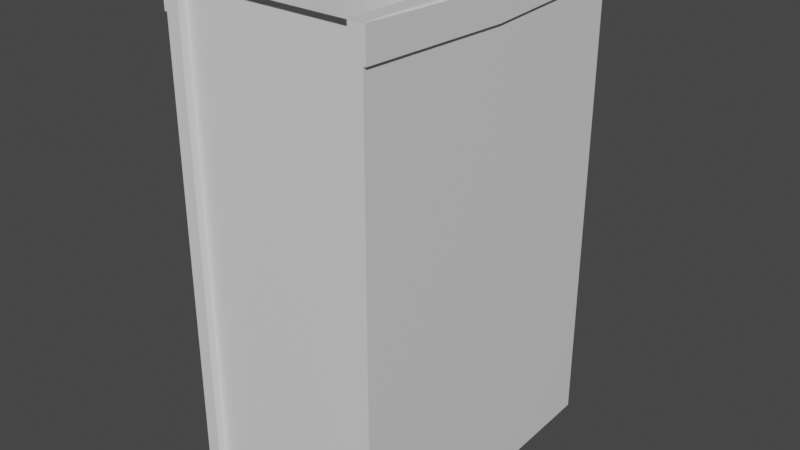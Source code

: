 # Source: DesertEagleBaseClip.blend  (saved by Blender 2.92.15; exported with 4.5.12 LTS)
import bpy
from mathutils import Matrix  # noqa: F401  (used for matrix-valued properties, if any)

bpy.ops.wm.read_factory_settings(use_empty=True)
scene = bpy.context.scene
scene.name = 'Scene'

# ---- collections
col_collection = bpy.data.collections.new('Collection'); scene.collection.children.link(col_collection)

# ---- materials (node trees are filled in below, after node groups)
mat_material = bpy.data.materials.new('Material')
mat_material.alpha_threshold = 0.0
mat_material.use_transparent_shadow = False
mat_material.line_color = (0.0, 0.0, 0.0, 1.0)

# ---- material node trees
mat_material.use_nodes = True; mat_material.node_tree.nodes.clear()
_N = mat_material.node_tree.nodes; _L = mat_material.node_tree.links
n0 = _N.new('ShaderNodeOutputMaterial'); n0.name = 'Material Output'; n0.location = (300, 300)
n1 = _N.new('ShaderNodeBsdfPrincipled'); n1.name = 'Principled BSDF'; n1.location = (10, 300)
n1.distribution = 'GGX'
n1.subsurface_method = 'BURLEY'
n1.inputs[2].default_value = 0.4
n1.inputs[3].default_value = 1.45
n1.inputs[27].default_value = (0.0, 0.0, 0.0, 1.0)
n1.inputs[28].default_value = 1.0
_L.new(n1.outputs[0], n0.inputs[0])
n0.is_active_output = True

# ---- world
world_world = bpy.data.worlds.new('World'); scene.world = world_world
world_world.use_nodes = True; world_world.node_tree.nodes.clear()
_N = world_world.node_tree.nodes; _L = world_world.node_tree.links
n0 = _N.new('ShaderNodeOutputWorld'); n0.name = 'World Output'; n0.location = (300, 300)
n1 = _N.new('ShaderNodeBackground'); n1.name = 'Background'; n1.location = (10, 300)
n1.inputs[0].default_value = (0.05088, 0.05088, 0.05088, 1.0)
_L.new(n1.outputs[0], n0.inputs[0])
n0.is_active_output = True
world_world.color = (0.05088, 0.05088, 0.05088)
world_world.use_sun_shadow = False
world_world.sun_shadow_jitter_overblur = 0.0

# ---- meshes
me_cube_002 = bpy.data.meshes.new('Cube.002')
me_cube_002.from_pydata([(0.0, 0.5243, 0.8261), (0.0, -0.5198, 0.826), (0.2128, -0.001823, -0.8045), (0.2904, -0.5198, 0.826), (0.2904, 0.5243, 0.8261), (0.0, 0.5239, -0.7839), (0.2128, 0.5243, 0.8261), (0.0, -0.001823, -0.8045), (0.2128, -0.5198, 0.826), (0.3362, -0.5198, 0.826), (0.3362, 0.5243, 0.8261), (0.3362, -0.001405, 0.8054), (0.0, 0.524, -0.225), (0.3362, -0.001678, -0.2456), (0.2904, 0.524, -0.225), (0.2904, -0.5201, -0.225), (0.2128, 0.524, -0.225), (0.3362, 0.524, -0.225), (0.3362, -0.5201, -0.225), (0.0, -0.5202, -0.7839), (0.3362, -0.001823, -0.8045), (0.2904, -0.001823, -0.8045), (0.2904, 0.5239, -0.7839), (0.2904, -0.5202, -0.7839), (0.2128, -0.5202, -0.7839), (0.2128, 0.5239, -0.7839), (0.3362, 0.5239, -0.7839), (0.3362, -0.5202, -0.7839), (0.2904, -0.4943, -0.225), (0.2904, -0.494, 0.826), (0.0, -0.494, 0.826), (0.0, -0.4943, -0.225), (0.2128, -0.4943, -0.225), (0.2128, -0.494, 0.826), (0.2904, -0.4945, -0.7839), (0.2128, -0.4945, -0.7839), (0.0, -0.4945, -0.7839), (0.0, 0.5447, -0.225), (0.0, 0.5449, 0.8261), (0.2128, 0.5447, -0.225), (0.2128, 0.5449, 0.8261), (0.2904, -0.5198, 0.7266), (0.3362, -0.00143, 0.706), (0.3362, -0.5198, 0.7266), (0.2128, 0.5242, 0.7267), (0.2904, 0.5242, 0.7267), (0.3362, 0.5242, 0.7267), (0.0, 0.5449, 0.7267), (0.2128, 0.5449, 0.7267), (0.2904, -0.4941, 0.7266), (0.0, -0.4941, 0.7266), (0.2128, -0.4941, 0.7266), (0.3451, -0.00143, 0.706), (0.3451, -0.001405, 0.8054), (0.3451, 0.5243, 0.8261), (0.3451, -0.5198, 0.826), (0.3451, -0.5198, 0.7266), (0.3451, 0.5242, 0.7267)], [], [(43, 41, 15, 18), (8, 1, 30, 33), (3, 8, 33, 29), (42, 43, 18, 13), (16, 12, 37, 39), (44, 45, 14, 16), (16, 14, 22, 25), (17, 13, 20, 26), (14, 17, 26, 22), (18, 15, 23, 27), (23, 15, 28, 34), (19, 24, 35, 36), (45, 46, 17, 14), (46, 42, 13, 17), (25, 22, 21, 2), (2, 21, 23, 24), (7, 2, 24, 19), (5, 25, 2, 7), (22, 26, 20, 21), (21, 20, 27, 23), (12, 16, 25, 5), (13, 18, 27, 20), (0, 6, 40, 38), (47, 48, 39, 37), (10, 4, 3, 9), (49, 51, 32, 28), (51, 50, 31, 32), (28, 32, 35, 34), (32, 31, 36, 35), (24, 23, 34, 35), (41, 3, 29, 49), (44, 16, 39, 48), (6, 44, 48, 40), (15, 41, 49, 28), (33, 30, 50, 51), (29, 33, 51, 49), (38, 40, 48, 47), (46, 10, 54, 57), (4, 10, 46, 45), (6, 4, 45, 44), (42, 46, 57, 52), (9, 3, 41, 43), (11, 10, 9), (54, 53, 52, 57), (53, 55, 56, 52), (43, 42, 52, 56), (10, 11, 53, 54), (9, 43, 56, 55), (11, 9, 55, 53)])
_uv = me_cube_002.uv_layers.new(name='UVMap')
_uv.uv.foreach_set('vector', [0.3309, 0.7428, 0.3125, 0.7428, 0.3125, 0.7428, 0.3309, 0.7428, 0.2812, 0.7428, 0.25, 0.7428, 0.25, 0.7428, 0.2812, 0.7428, 0.3125, 0.7428, 0.2812, 0.7428, 0.2812, 0.7428, 0.3125, 0.7428, 0.3309, 0.625, 0.3309, 0.7428, 0.3309, 0.7428, 0.3309, 0.625, 0.2812, 0.5071, 0.25, 0.5071, 0.25, 0.5071, 0.2812, 0.5071, 0.2812, 0.5071, 0.3125, 0.5071, 0.3125, 0.5071, 0.2812, 0.5071, 0.2812, 0.5071, 0.3125, 0.5071, 0.3125, 0.5071, 0.2812, 0.5071, 0.3309, 0.5071, 0.3309, 0.625, 0.3309, 0.625, 0.3309, 0.5071, 0.3125, 0.5071, 0.3309, 0.5071, 0.3309, 0.5071, 0.3125, 0.5071, 0.3309, 0.7428, 0.3125, 0.7428, 0.3125, 0.7428, 0.3309, 0.7428, 0.3125, 0.7428, 0.3125, 0.7428, 0.3125, 0.7428, 0.3125, 0.7428, 0.25, 0.7428, 0.2812, 0.7428, 0.2812, 0.7428, 0.25, 0.7428, 0.3125, 0.5071, 0.3309, 0.5071, 0.3309, 0.5071, 0.3125, 0.5071, 0.3309, 0.5071, 0.3309, 0.625, 0.3309, 0.625, 0.3309, 0.5071, 0.2812, 0.5071, 0.3125, 0.5071, 0.3125, 0.625, 0.2812, 0.625, 0.2812, 0.625, 0.3125, 0.625, 0.3125, 0.7428, 0.2812, 0.7428, 0.25, 0.625, 0.2812, 0.625, 0.2812, 0.7428, 0.25, 0.7428, 0.25, 0.5071, 0.2812, 0.5071, 0.2812, 0.625, 0.25, 0.625, 0.3125, 0.5071, 0.3309, 0.5071, 0.3309, 0.625, 0.3125, 0.625, 0.3125, 0.625, 0.3309, 0.625, 0.3309, 0.7428, 0.3125, 0.7428, 0.25, 0.5071, 0.2812, 0.5071, 0.2812, 0.5071, 0.25, 0.5071, 0.3309, 0.625, 0.3309, 0.7428, 0.3309, 0.7428, 0.3309, 0.625, 0.0, 0.0, 0.0, 0.0, 0.0, 0.0, 0.0, 0.0, 0.25, 0.5071, 0.2812, 0.5071, 0.2812, 0.5071, 0.25, 0.5071, 0.3309, 0.5071, 0.3125, 0.5071, 0.3125, 0.7428, 0.3309, 0.7428, 0.3125, 0.7428, 0.2812, 0.7428, 0.2812, 0.7428, 0.3125, 0.7428, 0.2812, 0.7428, 0.25, 0.7428, 0.25, 0.7428, 0.2812, 0.7428, 0.3125, 0.7428, 0.2812, 0.7428, 0.2812, 0.7428, 0.3125, 0.7428, 0.2812, 0.7428, 0.25, 0.7428, 0.25, 0.7428, 0.2812, 0.7428, 0.2812, 0.7428, 0.3125, 0.7428, 0.3125, 0.7428, 0.2812, 0.7428, 0.3125, 0.7428, 0.3125, 0.7428, 0.3125, 0.7428, 0.3125, 0.7428, 0.2812, 0.5071, 0.2812, 0.5071, 0.2812, 0.5071, 0.2812, 0.5071, 0.2812, 0.5071, 0.2812, 0.5071, 0.2812, 0.5071, 0.2812, 0.5071, 0.3125, 0.7428, 0.3125, 0.7428, 0.3125, 0.7428, 0.3125, 0.7428, 0.2812, 0.7428, 0.25, 0.7428, 0.25, 0.7428, 0.2812, 0.7428, 0.3125, 0.7428, 0.2812, 0.7428, 0.2812, 0.7428, 0.3125, 0.7428, 0.25, 0.5071, 0.2812, 0.5071, 0.2812, 0.5071, 0.25, 0.5071, 0.3309, 0.5071, 0.3309, 0.5071, 0.3309, 0.5071, 0.3309, 0.5071, 0.3125, 0.5071, 0.3309, 0.5071, 0.3309, 0.5071, 0.3125, 0.5071, 0.2812, 0.5071, 0.3125, 0.5071, 0.3125, 0.5071, 0.2812, 0.5071, 0.3309, 0.625, 0.3309, 0.5071, 0.3309, 0.5071, 0.3309, 0.625, 0.3309, 0.7428, 0.3125, 0.7428, 0.3125, 0.7428, 0.3309, 0.7428, 0.3309, 0.625, 0.3309, 0.5071, 0.3309, 0.7428, 0.3309, 0.5071, 0.3309, 0.625, 0.3309, 0.625, 0.3309, 0.5071, 0.3309, 0.625, 0.3309, 0.7428, 0.3309, 0.7428, 0.3309, 0.625, 0.3309, 0.7428, 0.3309, 0.625, 0.3309, 0.625, 0.3309, 0.7428, 0.3309, 0.5071, 0.3309, 0.625, 0.3309, 0.625, 0.3309, 0.5071, 0.3309, 0.7428, 0.3309, 0.7428, 0.3309, 0.7428, 0.3309, 0.7428, 0.3309, 0.625, 0.3309, 0.7428, 0.3309, 0.7428, 0.3309, 0.625])
me_cube_002.materials.append(mat_material)
me_cube_002.use_remesh_preserve_volume = False
me_cube_002.use_remesh_preserve_attributes = False
me_cube_002.use_mirror_vertex_groups = False
me_cube_002.update()

# ---- objects
ob_clip = bpy.data.objects.new('Clip', me_cube_002)

# ---- transforms, parenting, visibility, modifiers, constraints
ob_clip.location = (0.0, 0.0, 0.0)
ob_clip.lock_rotations_4d = False
ob_clip.empty_display_type = 'ARROWS'
ob_clip.lineart.crease_threshold = 0.0
_m = ob_clip.modifiers.new('Mirror', 'MIRROR')
_m.use_clip = True

# ---- collection membership
col_collection.objects.link(ob_clip)

# ---- scene / render settings (as saved in the file)
scene.frame_start = 1; scene.frame_end = 250; scene.frame_set(1)
scene.render.engine = 'BLENDER_EEVEE_NEXT'
scene.cycles.use_denoising = False
scene.cycles.samples = 128
scene.cycles.sampling_pattern = 'TABULATED_SOBOL'
scene.cycles.use_adaptive_sampling = False
scene.cycles.use_light_tree = False
scene.view_settings.view_transform = 'Filmic'
bpy.context.view_layer.update()

# ---- added for rendering (the .blend has no active camera and no usable light): camera, sun
cam_auto = bpy.data.cameras.new('AutoCamera')
cam_auto.lens = 50.0
cam_auto.sensor_width = 36.0
cam_auto.clip_end = 1000.0
ob_auto_camera = bpy.data.objects.new('AutoCamera', cam_auto)
scene.collection.objects.link(ob_auto_camera)
ob_auto_camera.location = (1.91186, -2.28187, 1.54025)
ob_auto_camera.rotation_euler = (1.09748, -7.21219e-08, 0.694738)
scene.camera = ob_auto_camera
light_auto_sun = bpy.data.lights.new('AutoSun', 'SUN')
light_auto_sun.energy = 3.0
light_auto_sun.angle = 0.0523599
ob_auto_sun = bpy.data.objects.new('AutoSun', light_auto_sun)
scene.collection.objects.link(ob_auto_sun)
ob_auto_sun.rotation_euler = (0.872665, 0.174533, 0.523599)
bpy.context.view_layer.update()
